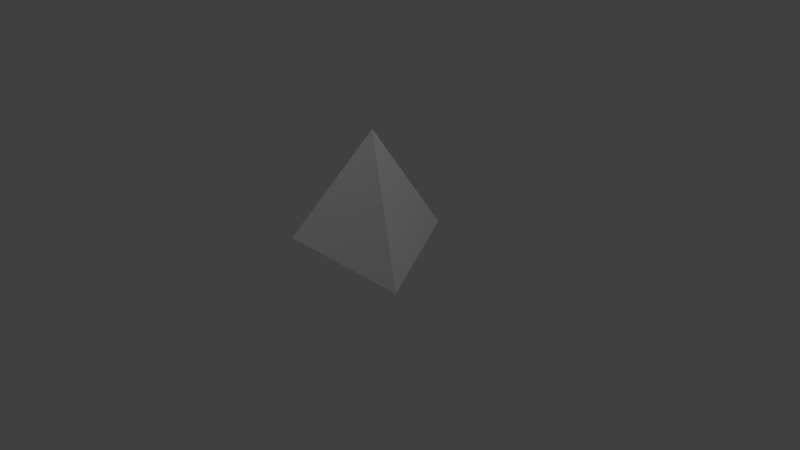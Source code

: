 # Source: Tetrahedron.blend  (saved by Blender 2.67.0; exported with 4.5.12 LTS)
import bpy
from mathutils import Matrix  # noqa: F401  (used for matrix-valued properties, if any)

bpy.ops.wm.read_factory_settings(use_empty=True)
scene = bpy.context.scene
scene.name = 'Scene'

# ---- collections
col_collection_1 = bpy.data.collections.new('Collection 1'); scene.collection.children.link(col_collection_1)

# ---- materials (node trees are filled in below, after node groups)
mat_material_001 = bpy.data.materials.new('Material.001')
mat_material_001.alpha_threshold = 0.0
mat_material_001.use_transparent_shadow = False
mat_material_001.roughness = 0.5
mat_material_001.specular_intensity = 0.0
mat_material_001.line_color = (0.0, 0.0, 0.0, 1.0)

# ---- material node trees

# ---- world
world_world = bpy.data.worlds.new('World'); scene.world = world_world
world_world.color = (0.05088, 0.05088, 0.05088)
world_world.use_sun_shadow = False
world_world.sun_shadow_jitter_overblur = 0.0
world_world.cycles.sampling_method = 'MANUAL'
world_world.cycles.sample_map_resolution = 256

# ---- cameras
cam_camera = bpy.data.cameras.new('Camera')
cam_camera.clip_end = 100.0
cam_camera.lens = 35.0
cam_camera.sensor_width = 32.0
cam_camera.sensor_height = 18.0
cam_camera.ortho_scale = 7.314
cam_camera.dof.focus_distance = 0.0
cam_camera.dof.aperture_fstop = 128.0

# ---- lights
light_lamp_002 = bpy.data.lights.new('Lamp.002', 'POINT')
light_lamp_002.transmission_factor = 0.0
light_lamp_002.cutoff_distance = 30.0
light_lamp_002.energy = 100.0
light_lamp_002.shadow_buffer_clip_start = 1.001
light_lamp_002.shadow_soft_size = 0.1
light_lamp_002.shadow_maximum_resolution = 0.006
light_lamp_002.use_absolute_resolution = True
light_lamp_002.cycles.use_multiple_importance_sampling = False
light_lamp_001 = bpy.data.lights.new('Lamp.001', 'POINT')
light_lamp_001.transmission_factor = 0.0
light_lamp_001.cutoff_distance = 30.0
light_lamp_001.energy = 100.0
light_lamp_001.shadow_buffer_clip_start = 1.001
light_lamp_001.shadow_soft_size = 0.1
light_lamp_001.shadow_maximum_resolution = 0.006
light_lamp_001.use_absolute_resolution = True
light_lamp_001.cycles.use_multiple_importance_sampling = False
light_lamp = bpy.data.lights.new('Lamp', 'POINT')
light_lamp.transmission_factor = 0.0
light_lamp.cutoff_distance = 30.0
light_lamp.energy = 100.0
light_lamp.shadow_buffer_clip_start = 1.001
light_lamp.shadow_soft_size = 0.1
light_lamp.shadow_maximum_resolution = 0.006
light_lamp.use_absolute_resolution = True
light_lamp.cycles.use_multiple_importance_sampling = False

# ---- meshes
me_cube_001 = bpy.data.meshes.new('Cube.001')
me_cube_001.from_pydata([(-2.583e-07, 0.03151, 1.696), (1.0, -0.5458, 0.06302), (-1.0, -0.5458, 0.06302), (-7.749e-07, 1.186, 0.06302)], [], [(1, 0, 2), (1, 3, 0), (3, 2, 0), (2, 3, 1)])
_uv = me_cube_001.uv_layers.new(name='UVMap')
_uv.uv.foreach_set('vector', [0.2675, 0.5012, 0.4972, 0.05353, 0.7268, 0.5012, 0.2675, 0.5012, 0.4972, 0.9489, 0.03788, 0.9489, 0.4972, 0.9489, 0.7268, 0.5012, 0.9564, 0.9489, 0.7268, 0.5012, 0.4972, 0.9489, 0.2675, 0.5012])
me_cube_001.materials.append(mat_material_001)
me_cube_001.use_remesh_preserve_volume = False
me_cube_001.use_remesh_preserve_attributes = False
me_cube_001.use_mirror_vertex_groups = False
me_cube_001.update()

# ---- objects
ob_lamp_002 = bpy.data.objects.new('Lamp.002', light_lamp_002)
ob_lamp_001 = bpy.data.objects.new('Lamp.001', light_lamp_001)
ob_lamp = bpy.data.objects.new('Lamp', light_lamp)
ob_camera = bpy.data.objects.new('Camera', cam_camera)
ob_tetrahedron = bpy.data.objects.new('Tetrahedron', me_cube_001)

# ---- transforms, parenting, visibility, modifiers, constraints
ob_lamp_002.location = (-2.56, -3.592, 5.904)
ob_lamp_002.rotation_euler = (0.6503, 0.05522, 1.866)
ob_lamp_002.lock_rotations_4d = False
ob_lamp_002.empty_display_type = 'ARROWS'
ob_lamp_002.color = (0.0, 0.0, 0.0, 0.0)
ob_lamp_002.lineart.crease_threshold = 0.0
ob_lamp_001.location = (-1.866, 3.564, 5.904)
ob_lamp_001.rotation_euler = (0.6503, 0.05522, 1.866)
ob_lamp_001.lock_rotations_4d = False
ob_lamp_001.empty_display_type = 'ARROWS'
ob_lamp_001.color = (0.0, 0.0, 0.0, 0.0)
ob_lamp_001.lineart.crease_threshold = 0.0
ob_lamp.location = (4.076, 1.005, 5.904)
ob_lamp.rotation_euler = (0.6503, 0.05522, 1.866)
ob_lamp.lock_rotations_4d = False
ob_lamp.empty_display_type = 'ARROWS'
ob_lamp.color = (0.0, 0.0, 0.0, 0.0)
ob_lamp.lineart.crease_threshold = 0.0
ob_camera.location = (7.481, -6.508, 5.344)
ob_camera.rotation_euler = (1.109, 0.01082, 0.8149)
ob_camera.lock_rotations_4d = False
ob_camera.empty_display_type = 'ARROWS'
ob_camera.color = (0.0, 0.0, 0.0, 0.0)
ob_camera.display_type = 'WIRE'
ob_camera.lineart.crease_threshold = 0.0
ob_tetrahedron.location = (0.0, 0.0, 0.0)
ob_tetrahedron.lock_rotations_4d = False
ob_tetrahedron.empty_display_type = 'ARROWS'
ob_tetrahedron.lineart.crease_threshold = 0.0

# ---- collection membership
col_collection_1.objects.link(ob_lamp_002)
col_collection_1.objects.link(ob_lamp_001)
col_collection_1.objects.link(ob_lamp)
col_collection_1.objects.link(ob_camera)
col_collection_1.objects.link(ob_tetrahedron)

# ---- scene / render settings (as saved in the file)
scene.camera = ob_camera
scene.frame_start = 1; scene.frame_end = 250; scene.frame_set(1)
scene.render.engine = 'BLENDER_EEVEE_NEXT'
scene.render.resolution_percentage = 50
scene.render.dither_intensity = 0.0
scene.cycles.use_denoising = False
scene.cycles.samples = 10
scene.cycles.sampling_pattern = 'TABULATED_SOBOL'
scene.cycles.light_sampling_threshold = 0.0
scene.cycles.use_adaptive_sampling = False
scene.cycles.use_light_tree = False
scene.cycles.blur_glossy = 0.0
scene.cycles.volume_bounces = 1
scene.cycles.pixel_filter_type = 'GAUSSIAN'
scene.cycles.sample_clamp_indirect = 0.0
scene.view_settings.view_transform = 'Standard'
bpy.context.view_layer.update()
